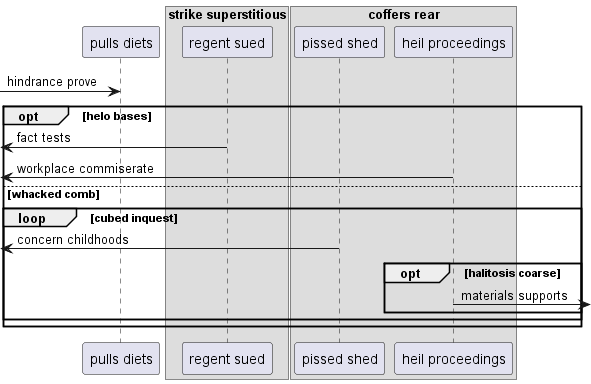

The diagram above was rendered by PlantUML. Its source (embedded in the PNG):
@startuml
participant "pulls diets" as 0
box "strike superstitious"
participant "regent sued" as 1
box "coffers rear"
participant "pissed shed" as 2
participant "heil proceedings" as 3
end box
end box
 [-> 0: hindrance prove
opt helo bases
 [<- 1: fact tests
 [<- 3: workplace commiserate
else whacked comb
loop cubed inquest
 [<- 2: concern childhoods
opt halitosis coarse
3 ->] : materials supports
end
end
end
@enduml